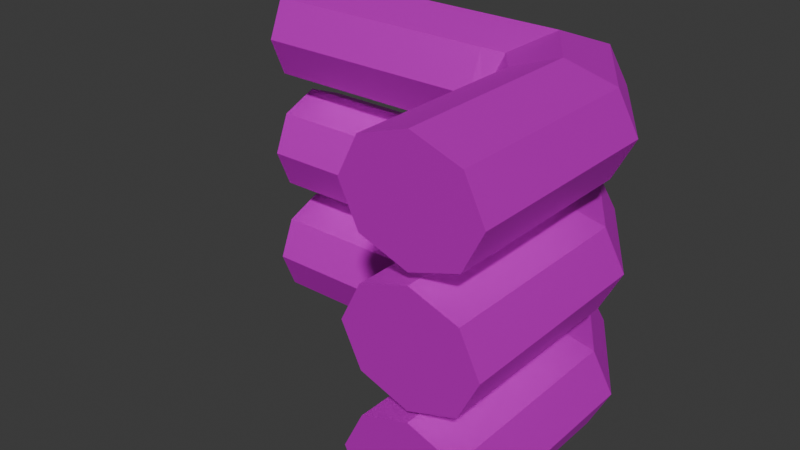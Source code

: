 # Source: Pipes4.blend  (saved by Blender 4.3.34; exported with 4.5.12 LTS)
import bpy
from mathutils import Matrix  # noqa: F401  (used for matrix-valued properties, if any)

bpy.ops.wm.read_factory_settings(use_empty=True)
scene = bpy.context.scene
scene.name = 'Scene'

# ---- collections
col_collection = bpy.data.collections.new('Collection'); scene.collection.children.link(col_collection)
col_export = bpy.data.collections.new('Export'); scene.collection.children.link(col_export)

# ---- images (referenced by path relative to the original .blend; pixels are not part of the script)
import os
ASSET_DIR = os.environ.get("B2B_ASSET_DIR", "")  # directory of the original .blend (textures are referenced by path, not embedded)
HERE = os.path.dirname(os.path.abspath(__file__))  # packed textures are extracted next to this script under _unpacked/

def load_image(name, relpath, width, height, colorspace="sRGB"):
    """Load a texture the original file referenced (path relative to the .blend, or extracted next to this script)."""
    p = next((c for c in (os.path.join(HERE, relpath), os.path.join(ASSET_DIR, relpath)) if relpath and os.path.exists(c)), "")
    if p:
        img = bpy.data.images.load(p, check_existing=True)
        img.name = name
    else:  # same state as the original file: an image datablock whose file is absent (Cycles renders it pink)
        img = bpy.data.images.new(name, width, height)
        img.source = "FILE"
        img.filepath = "//" + (relpath or name)
    img.colorspace_settings.name = colorspace
    return img
img_photoreal_metal_02_512x512_png = load_image('Photoreal_Metal_02-512x512.png', 'Photoreal_Metal_02-512x512.png', 1024, 1024, 'sRGB')

# ---- materials (node trees are filled in below, after node groups)
mat_material = bpy.data.materials.new('Material')
mat_material.alpha_threshold = 0.0
mat_material.use_transparent_shadow = False
mat_material.roughness = 0.5
mat_material.line_color = (0.0, 0.0, 0.0, 1.0)

# ---- material node trees
mat_material.use_nodes = True; mat_material.node_tree.nodes.clear()
_N = mat_material.node_tree.nodes; _L = mat_material.node_tree.links
n0 = _N.new('ShaderNodeOutputMaterial'); n0.name = 'Material Output'; n0.location = (300, 300)
n1 = _N.new('ShaderNodeBsdfPrincipled'); n1.name = 'Principled BSDF'; n1.location = (10, 300)
n1.inputs[1].default_value = 0.6182
n1.inputs[2].default_value = 0.5691
n1.inputs[3].default_value = 1.45
n2 = _N.new('ShaderNodeTexImage'); n2.name = 'Image Texture'; n2.location = (-497, 119)
n2.image = img_photoreal_metal_02_512x512_png
_L.new(n1.outputs[0], n0.inputs[0])
_L.new(n2.outputs[0], n1.inputs[0])
n0.is_active_output = True

# ---- world
world_world = bpy.data.worlds.new('World'); scene.world = world_world
world_world.use_nodes = True; world_world.node_tree.nodes.clear()
_N = world_world.node_tree.nodes; _L = world_world.node_tree.links
n0 = _N.new('ShaderNodeOutputWorld'); n0.name = 'World Output'; n0.location = (300, 300)
n1 = _N.new('ShaderNodeBackground'); n1.name = 'Background'; n1.location = (10, 300)
n1.inputs[0].default_value = (0.05088, 0.05088, 0.05088, 1.0)
_L.new(n1.outputs[0], n0.inputs[0])
n0.is_active_output = True
world_world.color = (0.05088, 0.05088, 0.05088)
world_world.sun_shadow_jitter_overblur = 0.0

# ---- meshes
me_cylinder = bpy.data.meshes.new('Cylinder')
me_cylinder.from_pydata([(0.0, 0.15, -1.0), (-1.014e-07, 0.15, -0.3429), (0.1061, 0.1061, -1.0), (0.1061, 0.1061, -0.3429), (0.15, 0.0, -1.0), (0.15, 0.0, -0.3429), (0.1061, -0.1061, -1.0), (0.1061, -0.1061, -0.3429), (0.0, -0.15, -1.0), (-1.014e-07, -0.15, -0.3429), (-0.1061, -0.1061, -1.0), (-0.1061, -0.1061, -0.3429), (-0.15, 0.0, -1.0), (-0.15, 0.0, -0.3429), (-0.1061, 0.1061, -1.0), (-0.1061, 0.1061, -0.3429), (-9.338e-08, 0.148, -0.09355), (0.1061, 0.1046, -0.1246), (0.15, 1.804e-10, -0.1996), (0.1061, -0.1046, -0.2746), (-1.094e-07, -0.148, -0.3057), (-0.1061, -0.1046, -0.2746), (-0.15, 2.253e-08, -0.1996), (-0.1061, 0.1046, -0.1246), (-1.031e-07, -0.132, 0.09239), (0.1061, -0.1407, 0.03978), (0.15, -0.1617, -0.08725), (0.1061, -0.1826, -0.2143), (-1.302e-07, -0.1913, -0.2669), (-0.1061, -0.1826, -0.2143), (-0.15, -0.1617, -0.08725), (-0.1061, -0.1407, 0.03978), (-1.029e-07, -0.6859, 0.0948), (0.1061, -0.6851, 0.04148), (0.15, -0.6833, -0.08725), (0.1061, -0.6814, -0.216), (-1.304e-07, -0.6806, -0.2693), (-0.1061, -0.6814, -0.216), (-0.15, -0.6833, -0.08725), (-0.1061, -0.6851, 0.04148)], [], [(0, 1, 3, 2), (2, 3, 5, 4), (4, 5, 7, 6), (6, 7, 9, 8), (8, 9, 11, 10), (10, 11, 13, 12), (5, 3, 17, 18), (12, 13, 15, 14), (14, 15, 1, 0), (0, 2, 4, 6, 8, 10, 12, 14), (22, 21, 29, 30), (11, 9, 20, 21), (1, 15, 23, 16), (3, 1, 16, 17), (7, 5, 18, 19), (13, 11, 21, 22), (9, 7, 19, 20), (15, 13, 22, 23), (25, 24, 32, 33), (20, 19, 27, 28), (18, 17, 25, 26), (23, 22, 30, 31), (21, 20, 28, 29), (19, 18, 26, 27), (17, 16, 24, 25), (16, 23, 31, 24), (33, 32, 39, 38, 37, 36, 35, 34), (24, 31, 39, 32), (30, 29, 37, 38), (28, 27, 35, 36), (26, 25, 33, 34), (31, 30, 38, 39), (29, 28, 36, 37), (27, 26, 34, 35)])
_uv = me_cylinder.uv_layers.new(name='UVMap')
_uv.uv.foreach_set('vector', [1.278, 0.5022, 1.278, -0.1406, 1.39, -0.1407, 1.39, 0.5021, 0.4412, 0.6522, 0.4412, 0.01711, 0.5308, 0.006621, 0.5308, 0.6417, 0.5308, 0.6417, 0.5308, 0.006621, 0.6421, 0.009014, 0.6421, 0.6441, 0.4412, 1.37, 0.4412, 0.7269, 0.545, 0.7273, 0.545, 1.37, 0.545, 1.37, 0.545, 0.7273, 0.6488, 0.7269, 0.6488, 1.37, 0.2324, 0.6848, 0.1857, 0.05167, 0.276, 0.05566, 0.3227, 0.6888, 0.5308, 0.006621, 0.4412, 0.01711, 0.4426, -0.1939, 0.5308, -0.1319, 0.3227, 0.6888, 0.276, 0.05566, 0.3867, 0.04502, 0.4334, 0.6782, 1.199, 0.502, 1.198, -0.1409, 1.278, -0.1406, 1.278, 0.5022, 0.1664, 0.776, 0.1664, 0.8884, 0.08698, 0.9678, -0.02534, 0.9678, -0.1048, 0.8884, -0.1048, 0.776, -0.02534, 0.6966, 0.08698, 0.6966, 0.2658, -0.08242, 0.1822, -0.01419, 0.104, -0.06988, 0.1046, -0.1856, 0.6488, 0.7269, 0.545, 0.7273, 0.545, 0.6908, 0.6488, 0.66, 1.278, -0.1406, 1.198, -0.1409, 1.199, -0.3544, 1.278, -0.3846, 1.39, -0.1407, 1.278, -0.1406, 1.278, -0.3846, 1.39, -0.3543, 0.6421, 0.009014, 0.5308, 0.006621, 0.5308, -0.1319, 0.6407, -0.05695, 0.276, 0.05566, 0.1857, 0.05167, 0.1822, -0.01419, 0.2658, -0.08242, 0.545, 0.7273, 0.4412, 0.7269, 0.4412, 0.66, 0.545, 0.6908, 0.3867, 0.04502, 0.276, 0.05566, 0.2658, -0.08242, 0.3698, -0.1653, 1.314, 1.033, 1.198, 1.031, 1.247, 0.51, 1.363, 0.5213, 0.7603, 0.7025, 0.8641, 0.66, 0.8641, 0.7361, 0.7603, 0.7448, 0.5308, -0.1319, 0.4426, -0.1939, 0.6748, -0.3622, 0.6839, -0.2467, 0.3698, -0.1653, 0.2658, -0.08242, 0.1046, -0.1856, 0.1257, -0.316, 0.6566, 0.66, 0.7603, 0.7025, 0.7603, 0.7448, 0.6566, 0.7361, 0.6407, -0.05695, 0.5308, -0.1319, 0.6839, -0.2467, 0.7145, -0.1182, 1.363, 1.308, 1.253, 1.344, 1.198, 1.031, 1.314, 1.033, 0.4334, -0.2142, 0.3698, -0.1653, 0.1257, -0.316, 0.1549, -0.3846, -0.309, 0.7125, -0.1939, 0.6966, -0.1126, 0.7795, -0.1126, 0.9125, -0.1939, 1.018, -0.309, 1.034, -0.3903, 0.9508, -0.3903, 0.8177, 0.1549, -0.3846, 0.1257, -0.316, -0.3903, -0.3006, -0.3702, -0.3696, 0.1046, -0.1856, 0.104, -0.06988, -0.3685, -0.05259, -0.3896, -0.1693, 0.7603, 0.7448, 0.8641, 0.7361, 0.8641, 1.224, 0.7603, 1.223, 0.6839, -0.2467, 0.6748, -0.3622, 1.19, -0.3846, 1.178, -0.2666, 0.1257, -0.316, 0.1046, -0.1856, -0.3896, -0.1693, -0.3903, -0.3006, 0.6566, 0.7361, 0.7603, 0.7448, 0.7603, 1.223, 0.6566, 1.224, 0.7145, -0.1182, 0.6839, -0.2467, 1.178, -0.2666, 1.187, -0.1356])
me_cylinder.materials.append(mat_material)
me_cylinder.update()

# ---- objects
ob_cylinder = bpy.data.objects.new('Cylinder', me_cylinder)

# ---- transforms, parenting, visibility, modifiers, constraints
ob_cylinder.location = (0.0, 0.0, 0.1504)
ob_cylinder.rotation_euler = (-0.0, 1.571, 0.0)
_m = ob_cylinder.modifiers.new('Array', 'ARRAY')
_m.count = 3
_m.relative_offset_displace = (-1.1, 0.0, 0.0)

# ---- collection membership
col_collection.objects.link(ob_cylinder)

# ---- scene / render settings (as saved in the file)
scene.frame_start = 1; scene.frame_end = 250; scene.frame_set(0)
scene.render.engine = 'BLENDER_EEVEE_NEXT'
bpy.context.view_layer.update()

# ---- added for rendering (the .blend has no active camera and no usable light): camera, sun
cam_auto = bpy.data.cameras.new('AutoCamera')
cam_auto.lens = 50.0
cam_auto.sensor_width = 36.0
cam_auto.clip_end = 1000.0
ob_auto_camera = bpy.data.objects.new('AutoCamera', cam_auto)
scene.collection.objects.link(ob_auto_camera)
ob_auto_camera.location = (1.10083, -2.13208, 1.72318)
ob_auto_camera.rotation_euler = (1.09748, -7.21219e-08, 0.694738)
scene.camera = ob_auto_camera
light_auto_sun = bpy.data.lights.new('AutoSun', 'SUN')
light_auto_sun.energy = 3.0
light_auto_sun.angle = 0.0523599
ob_auto_sun = bpy.data.objects.new('AutoSun', light_auto_sun)
scene.collection.objects.link(ob_auto_sun)
ob_auto_sun.rotation_euler = (0.872665, 0.174533, 0.523599)
bpy.context.view_layer.update()
